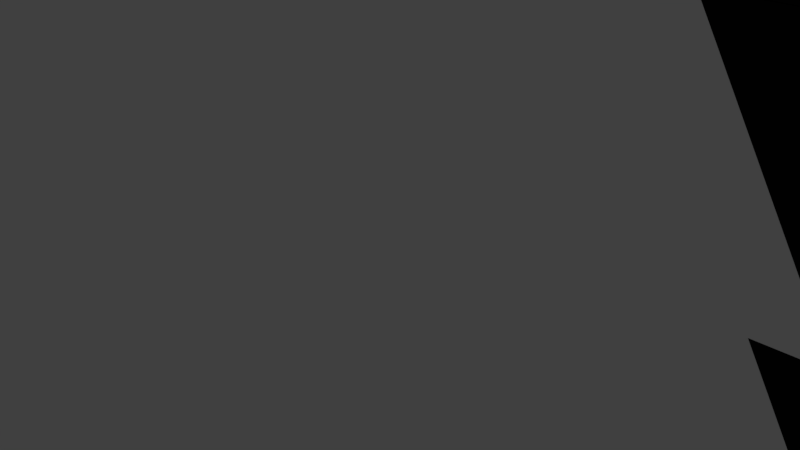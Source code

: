# Source: downtown5.blend  (saved by Blender 2.78.0; exported with 4.5.12 LTS)
import bpy
from mathutils import Matrix  # noqa: F401  (used for matrix-valued properties, if any)

bpy.ops.wm.read_factory_settings(use_empty=True)
scene = bpy.context.scene
scene.name = 'Scene'

# ---- collections
col_collection_1 = bpy.data.collections.new('Collection 1'); scene.collection.children.link(col_collection_1)

# ---- world
world_world = bpy.data.worlds.new('World'); scene.world = world_world
world_world.color = (0.05088, 0.05088, 0.05088)
world_world.use_sun_shadow = False
world_world.sun_shadow_jitter_overblur = 0.0
world_world.cycles.sampling_method = 'MANUAL'

# ---- cameras
cam_camera = bpy.data.cameras.new('Camera')
cam_camera.clip_end = 100.0
cam_camera.lens = 35.0
cam_camera.sensor_width = 32.0
cam_camera.sensor_height = 18.0
cam_camera.ortho_scale = 7.314
cam_camera.dof.focus_distance = 0.0
cam_camera.dof.aperture_fstop = 128.0

# ---- lights
light_lamp = bpy.data.lights.new('Lamp', 'POINT')
light_lamp.transmission_factor = 0.0
light_lamp.cutoff_distance = 30.0
light_lamp.energy = 100.0
light_lamp.shadow_buffer_clip_start = 1.001
light_lamp.shadow_soft_size = 0.1
light_lamp.shadow_maximum_resolution = 0.006
light_lamp.use_absolute_resolution = True

# ---- meshes
me_plane = bpy.data.meshes.new('Plane')
me_plane.from_pydata([(112.3, 62.28, -311.6), (122.0, 35.02, -311.6), (165.9, 74.05, -311.6), (99.05, 88.14, -311.6), (57.41, 51.95, -311.6), (62.3, 31.68, -311.6), (180.7, 38.48, -311.6), (145.5, 104.4, -311.6), (50.97, 71.88, -311.6), (-118.0, 46.99, -311.6), (-127.2, 22.97, -311.6), (-57.83, 44.24, -311.6), (-104.1, 70.42, -311.6), (-179.0, 51.4, -311.6), (-193.2, 20.41, -311.6), (-62.33, 25.66, -311.6), (-50.99, 62.78, -311.6), (-157.2, 79.05, -311.6), (-110.0, -44.13, -311.6), (-92.36, -63.6, -311.6), (-52.38, -30.57, -311.6), (-123.2, -23.12, -311.6), (-167.9, -62.79, -311.6), (-141.7, -81.62, -311.6), (-42.81, -49.43, -311.6), (-59.61, -11.75, -311.6), (-187.4, -38.81, -311.6), (117.6, -47.91, -311.6), (106.9, -73.74, -311.6), (173.1, -68.0, -311.6), (124.7, -20.76, -311.6), (61.51, -32.55, -311.6), (57.12, -54.87, -311.6), (155.5, -94.99, -311.6), (184.5, -35.27, -311.6), (64.35, -10.57, -311.6), (-251.9, -56.65, -311.6), (-225.9, -84.0, -311.6), (-191.0, -101.6, -311.6), (51.96, -77.36, -311.6), (94.28, -98.91, -311.6), (134.7, -119.1, -311.6), (238.9, 42.02, -311.6), (219.0, 86.52, -311.6), (191.1, 120.7, -311.6), (-42.97, 81.3, -311.6), (-87.77, 93.57, -311.6), (-131.6, 105.0, -311.6), (-210.3, 88.16, -311.6), (-240.4, 56.65, -311.6), (-259.6, 17.92, -311.6), (-112.3, -97.87, -311.6), (-72.49, -82.3, -311.6), (-32.06, -68.32, -311.6), (203.6, -117.4, -311.6), (228.4, -90.45, -311.6), (243.9, -51.93, -311.6), (122.2, 132.2, -311.6), (84.08, 113.3, -311.6), (43.76, 91.63, -311.6), (1.017, 28.54, -311.6), (0.8547, 45.21, -311.6), (1.025, 61.48, -311.6), (6.995, -44.67, -311.6), (4.835, -25.55, -311.6), (3.007, -6.844, -311.6), (-63.32, 7.001, -311.6), (-129.7, -0.7079, -311.6), (-196.9, -10.72, -311.6), (187.7, 0.9709, -311.6), (126.7, 7.087, -311.6), (64.87, 10.9, -311.6), (-151.7, -107.0, -311.6), (171.7, -128.5, -311.6), (-172.9, 106.3, -311.6), (157.9, 138.1, -311.6), (-264.6, -21.89, -311.6), (9.322, -63.99, -311.6), (248.1, -6.297, -311.6), (1.362, 77.55, -311.6), (1.679, 11.25, -311.6), (-251.9, -56.65, 248.7), (-225.9, -84.0, 248.7), (-191.0, -101.6, 248.7), (51.96, -77.36, 248.7), (94.28, -98.91, 248.7), (134.7, -119.1, 248.7), (238.9, 42.02, 248.7), (219.0, 86.52, 248.7), (191.1, 120.7, 248.7), (-42.97, 81.3, 248.7), (-87.77, 93.57, 248.7), (-131.6, 105.0, 248.7), (-210.3, 88.16, 248.7), (-240.4, 56.65, 248.7), (-259.6, 17.92, 248.7), (-112.3, -97.87, 248.7), (-72.49, -82.3, 248.7), (-32.06, -68.32, 248.7), (203.6, -117.4, 248.7), (228.4, -90.45, 248.7), (243.9, -51.93, 248.7), (122.2, 132.2, 248.7), (84.08, 113.3, 248.7), (43.76, 91.63, 248.7), (-152.2, -95.65, 248.7), (171.2, -116.8, 248.7), (-170.5, 95.09, 248.7), (156.0, 126.5, 248.7), (-253.2, -20.59, 248.7), (10.46, -52.65, 248.7), (236.9, -6.841, 248.7), (2.704, 66.24, 248.7), (243.9, -51.93, -238.0), (228.4, -90.45, -238.0), (-87.77, 93.57, -238.0), (-42.97, 81.3, -238.0), (-251.9, -56.65, -238.0), (-264.6, -21.89, -238.0), (248.1, -6.297, -238.0), (-131.6, 105.0, -238.0), (-225.9, -84.0, -238.0), (122.2, 132.2, -238.0), (157.9, 138.1, -238.0), (-172.9, 106.3, -238.0), (-191.0, -101.6, -238.0), (84.08, 113.3, -238.0), (-210.3, 88.16, -238.0), (-151.7, -107.0, -238.0), (43.76, 91.63, -238.0), (-240.4, 56.65, -238.0), (51.96, -77.36, -238.0), (9.322, -63.99, -238.0), (1.362, 77.55, -238.0), (-259.6, 17.92, -238.0), (94.28, -98.91, -238.0), (134.7, -119.1, -238.0), (-112.3, -97.87, -238.0), (171.7, -128.5, -238.0), (-72.49, -82.3, -238.0), (238.9, 42.02, -238.0), (-32.06, -68.32, -238.0), (219.0, 86.52, -238.0), (191.1, 120.7, -238.0), (203.6, -117.4, -238.0), (243.9, -51.93, -200.5), (243.9, -51.93, -163.1), (243.9, -51.93, -125.7), (243.9, -51.93, -88.21), (243.9, -51.93, -50.77), (243.9, -51.93, -13.33), (243.9, -51.93, 24.11), (243.9, -51.93, 61.55), (243.9, -51.93, 98.99), (243.9, -51.93, 136.4), (243.9, -51.93, 173.9), (243.9, -51.93, 211.3), (-87.77, 93.57, -200.5), (-87.77, 93.57, -163.1), (-87.77, 93.57, -125.7), (-87.77, 93.57, -88.21), (-87.77, 93.57, -50.77), (-87.77, 93.57, -13.33), (-87.77, 93.57, 24.11), (-87.77, 93.57, 61.55), (-87.77, 93.57, 98.99), (-87.77, 93.57, 136.4), (-87.77, 93.57, 173.9), (-87.77, 93.57, 211.3), (-251.9, -56.65, -200.5), (-251.9, -56.65, -163.1), (-251.9, -56.65, -125.7), (-251.9, -56.65, -88.21), (-251.9, -56.65, -50.77), (-251.9, -56.65, -13.33), (-251.9, -56.65, 24.11), (-251.9, -56.65, 61.55), (-251.9, -56.65, 98.99), (-251.9, -56.65, 136.4), (-251.9, -56.65, 173.9), (-251.9, -56.65, 211.3), (248.1, -6.297, -200.5), (248.1, -6.297, -163.1), (248.1, -6.297, -125.7), (248.1, -6.297, -88.21), (248.1, -6.297, -50.77), (248.1, -6.297, -13.33), (248.1, -6.297, 24.11), (248.1, -6.297, 61.55), (248.1, -6.297, 98.99), (248.1, -6.297, 136.4), (248.1, -6.297, 173.9), (248.1, -6.297, 211.3), (-131.6, 105.0, -200.5), (-131.6, 105.0, -163.1), (-131.6, 105.0, -125.7), (-131.6, 105.0, -88.21), (-131.6, 105.0, -50.77), (-131.6, 105.0, -13.33), (-131.6, 105.0, 24.11), (-131.6, 105.0, 61.55), (-131.6, 105.0, 98.99), (-131.6, 105.0, 136.4), (-131.6, 105.0, 173.9), (-131.6, 105.0, 211.3), (-225.9, -84.0, -200.5), (-225.9, -84.0, -163.1), (-225.9, -84.0, -125.7), (-225.9, -84.0, -88.21), (-225.9, -84.0, -50.77), (-225.9, -84.0, -13.33), (-225.9, -84.0, 24.11), (-225.9, -84.0, 61.55), (-225.9, -84.0, 98.99), (-225.9, -84.0, 136.4), (-225.9, -84.0, 173.9), (-225.9, -84.0, 211.3), (122.2, 132.2, -200.5), (122.2, 132.2, -163.1), (122.2, 132.2, -125.7), (122.2, 132.2, -88.21), (122.2, 132.2, -50.77), (122.2, 132.2, -13.33), (122.2, 132.2, 24.11), (122.2, 132.2, 61.55), (122.2, 132.2, 98.99), (122.2, 132.2, 136.4), (122.2, 132.2, 173.9), (122.2, 132.2, 211.3), (-172.9, 106.3, -200.5), (-172.9, 106.3, -163.1), (-172.9, 106.3, -125.7), (-172.9, 106.3, -88.21), (-172.9, 106.3, -50.77), (-172.9, 106.3, -13.33), (-172.9, 106.3, 24.11), (-172.9, 106.3, 61.55), (-172.9, 106.3, 98.99), (-172.9, 106.3, 136.4), (-172.9, 106.3, 173.9), (-172.9, 106.3, 211.3), (-191.0, -101.6, -200.5), (-191.0, -101.6, -163.1), (-191.0, -101.6, -125.7), (-191.0, -101.6, -88.21), (-191.0, -101.6, -50.77), (-191.0, -101.6, -13.33), (-191.0, -101.6, 24.11), (-191.0, -101.6, 61.55), (-191.0, -101.6, 98.99), (-191.0, -101.6, 136.4), (-191.0, -101.6, 173.9), (-191.0, -101.6, 211.3), (84.08, 113.3, -200.5), (84.08, 113.3, -163.1), (84.08, 113.3, -125.7), (84.08, 113.3, -88.21), (84.08, 113.3, -50.77), (84.08, 113.3, -13.33), (84.08, 113.3, 24.11), (84.08, 113.3, 61.55), (84.08, 113.3, 98.99), (84.08, 113.3, 136.4), (84.08, 113.3, 173.9), (84.08, 113.3, 211.3), (-210.3, 88.16, -200.5), (-210.3, 88.16, -163.1), (-210.3, 88.16, -125.7), (-210.3, 88.16, -88.21), (-210.3, 88.16, -50.77), (-210.3, 88.16, -13.33), (-210.3, 88.16, 24.11), (-210.3, 88.16, 61.55), (-210.3, 88.16, 98.99), (-210.3, 88.16, 136.4), (-210.3, 88.16, 173.9), (-210.3, 88.16, 211.3), (-151.7, -107.0, -200.5), (-151.7, -107.0, -163.1), (-151.7, -107.0, -125.7), (-151.7, -107.0, -88.21), (-151.7, -107.0, -50.77), (-151.7, -107.0, -13.33), (-151.7, -107.0, 24.11), (-151.7, -107.0, 61.55), (-151.7, -107.0, 98.99), (-151.7, -107.0, 136.4), (-151.7, -107.0, 173.9), (-151.7, -107.0, 211.3), (43.76, 91.63, -200.5), (43.76, 91.63, -163.1), (43.76, 91.63, -125.7), (43.76, 91.63, -88.21), (43.76, 91.63, -50.77), (43.76, 91.63, -13.33), (43.76, 91.63, 24.11), (43.76, 91.63, 61.55), (43.76, 91.63, 98.99), (43.76, 91.63, 136.4), (43.76, 91.63, 173.9), (43.76, 91.63, 211.3), (-240.4, 56.65, -200.5), (-240.4, 56.65, -163.1), (-240.4, 56.65, -125.7), (-240.4, 56.65, -88.21), (-240.4, 56.65, -50.77), (-240.4, 56.65, -13.33), (-240.4, 56.65, 24.11), (-240.4, 56.65, 61.55), (-240.4, 56.65, 98.99), (-240.4, 56.65, 136.4), (-240.4, 56.65, 173.9), (-240.4, 56.65, 211.3), (51.96, -77.36, -200.5), (51.96, -77.36, -163.1), (51.96, -77.36, -125.7), (51.96, -77.36, -88.21), (51.96, -77.36, -50.77), (51.96, -77.36, -13.33), (51.96, -77.36, 24.11), (51.96, -77.36, 61.55), (51.96, -77.36, 98.99), (51.96, -77.36, 136.4), (51.96, -77.36, 173.9), (51.96, -77.36, 211.3), (1.362, 77.55, -200.5), (1.362, 77.55, -163.1), (1.362, 77.55, -125.7), (1.362, 77.55, -88.21), (1.362, 77.55, -50.77), (1.362, 77.55, -13.33), (1.362, 77.55, 24.11), (1.362, 77.55, 61.55), (1.362, 77.55, 98.99), (1.362, 77.55, 136.4), (1.362, 77.55, 173.9), (1.362, 77.55, 211.3), (-259.6, 17.92, -200.5), (-259.6, 17.92, -163.1), (-259.6, 17.92, -125.7), (-259.6, 17.92, -88.21), (-259.6, 17.92, -50.77), (-259.6, 17.92, -13.33), (-259.6, 17.92, 24.11), (-259.6, 17.92, 61.55), (-259.6, 17.92, 98.99), (-259.6, 17.92, 136.4), (-259.6, 17.92, 173.9), (-259.6, 17.92, 211.3), (94.28, -98.91, -200.5), (94.28, -98.91, -163.1), (94.28, -98.91, -125.7), (94.28, -98.91, -88.21), (94.28, -98.91, -50.77), (94.28, -98.91, -13.33), (94.28, -98.91, 24.11), (94.28, -98.91, 61.55), (94.28, -98.91, 98.99), (94.28, -98.91, 136.4), (94.28, -98.91, 173.9), (94.28, -98.91, 211.3), (134.7, -119.1, -200.5), (134.7, -119.1, -163.1), (134.7, -119.1, -125.7), (134.7, -119.1, -88.21), (134.7, -119.1, -50.77), (134.7, -119.1, -13.33), (134.7, -119.1, 24.11), (134.7, -119.1, 61.55), (134.7, -119.1, 98.99), (134.7, -119.1, 136.4), (134.7, -119.1, 173.9), (134.7, -119.1, 211.3), (-112.3, -97.87, -200.5), (-112.3, -97.87, -163.1), (-112.3, -97.87, -125.7), (-112.3, -97.87, -88.21), (-112.3, -97.87, -50.77), (-112.3, -97.87, -13.33), (-112.3, -97.87, 24.11), (-112.3, -97.87, 61.55), (-112.3, -97.87, 98.99), (-112.3, -97.87, 136.4), (-112.3, -97.87, 173.9), (-112.3, -97.87, 211.3), (171.7, -128.5, -200.5), (171.7, -128.5, -163.1), (171.7, -128.5, -125.7), (171.7, -128.5, -88.21), (171.7, -128.5, -50.77), (171.7, -128.5, -13.33), (171.7, -128.5, 24.11), (171.7, -128.5, 61.55), (171.7, -128.5, 98.99), (171.7, -128.5, 136.4), (171.7, -128.5, 173.9), (171.7, -128.5, 211.3), (-72.49, -82.3, -200.5), (-72.49, -82.3, -163.1), (-72.49, -82.3, -125.7), (-72.49, -82.3, -88.21), (-72.49, -82.3, -50.77), (-72.49, -82.3, -13.33), (-72.49, -82.3, 24.11), (-72.49, -82.3, 61.55), (-72.49, -82.3, 98.99), (-72.49, -82.3, 136.4), (-72.49, -82.3, 173.9), (-72.49, -82.3, 211.3), (238.9, 42.02, -200.5), (238.9, 42.02, -163.1), (238.9, 42.02, -125.7), (238.9, 42.02, -88.21), (238.9, 42.02, -50.77), (238.9, 42.02, -13.33), (238.9, 42.02, 24.11), (238.9, 42.02, 61.55), (238.9, 42.02, 98.99), (238.9, 42.02, 136.4), (238.9, 42.02, 173.9), (238.9, 42.02, 211.3), (-32.06, -68.32, -200.5), (-32.06, -68.32, -163.1), (-32.06, -68.32, -125.7), (-32.06, -68.32, -88.21), (-32.06, -68.32, -50.77), (-32.06, -68.32, -13.33), (-32.06, -68.32, 24.11), (-32.06, -68.32, 61.55), (-32.06, -68.32, 98.99), (-32.06, -68.32, 136.4), (-32.06, -68.32, 173.9), (-32.06, -68.32, 211.3), (219.0, 86.52, -200.5), (219.0, 86.52, -163.1), (219.0, 86.52, -125.7), (219.0, 86.52, -88.21), (219.0, 86.52, -50.77), (219.0, 86.52, -13.33), (219.0, 86.52, 24.11), (219.0, 86.52, 61.55), (219.0, 86.52, 98.99), (219.0, 86.52, 136.4), (219.0, 86.52, 173.9), (219.0, 86.52, 211.3), (191.1, 120.7, -200.5), (191.1, 120.7, -163.1), (191.1, 120.7, -125.7), (191.1, 120.7, -88.21), (191.1, 120.7, -50.77), (191.1, 120.7, -13.33), (191.1, 120.7, 24.11), (191.1, 120.7, 61.55), (191.1, 120.7, 98.99), (191.1, 120.7, 136.4), (191.1, 120.7, 173.9), (191.1, 120.7, 211.3), (203.6, -117.4, -200.5), (203.6, -117.4, -163.1), (203.6, -117.4, -125.7), (203.6, -117.4, -88.21), (203.6, -117.4, -50.77), (203.6, -117.4, -13.33), (203.6, -117.4, 24.11), (203.6, -117.4, 61.55), (203.6, -117.4, 98.99), (203.6, -117.4, 136.4), (203.6, -117.4, 173.9), (203.6, -117.4, 211.3), (228.4, -90.45, 211.3), (228.4, -90.45, 173.9), (228.4, -90.45, 136.4), (228.4, -90.45, 98.99), (228.4, -90.45, 61.55), (228.4, -90.45, 24.11), (228.4, -90.45, -13.33), (228.4, -90.45, -50.77), (228.4, -90.45, -88.21), (228.4, -90.45, -125.7), (228.4, -90.45, -163.1), (228.4, -90.45, -200.5), (-42.97, 81.3, 211.3), (-42.97, 81.3, 173.9), (-42.97, 81.3, 136.4), (-42.97, 81.3, 98.99), (-42.97, 81.3, 61.55), (-42.97, 81.3, 24.11), (-42.97, 81.3, -13.33), (-42.97, 81.3, -50.77), (-42.97, 81.3, -88.21), (-42.97, 81.3, -125.7), (-42.97, 81.3, -163.1), (-42.97, 81.3, -200.5), (-264.6, -21.89, 211.3), (-264.6, -21.89, 173.9), (-264.6, -21.89, 136.4), (-264.6, -21.89, 98.99), (-264.6, -21.89, 61.55), (-264.6, -21.89, 24.11), (-264.6, -21.89, -13.33), (-264.6, -21.89, -50.77), (-264.6, -21.89, -88.21), (-264.6, -21.89, -125.7), (-264.6, -21.89, -163.1), (-264.6, -21.89, -200.5), (157.9, 138.1, 211.3), (157.9, 138.1, 173.9), (157.9, 138.1, 136.4), (157.9, 138.1, 98.99), (157.9, 138.1, 61.55), (157.9, 138.1, 24.11), (157.9, 138.1, -13.33), (157.9, 138.1, -50.77), (157.9, 138.1, -88.21), (157.9, 138.1, -125.7), (157.9, 138.1, -163.1), (157.9, 138.1, -200.5), (9.322, -63.99, 211.3), (9.322, -63.99, 173.9), (9.322, -63.99, 136.4), (9.322, -63.99, 98.99), (9.322, -63.99, 61.55), (9.322, -63.99, 24.11), (9.322, -63.99, -13.33), (9.322, -63.99, -50.77), (9.322, -63.99, -88.21), (9.322, -63.99, -125.7), (9.322, -63.99, -163.1), (9.322, -63.99, -200.5), (264.3, -56.2, -202.9), (264.3, -56.2, -162.4), (264.3, -56.2, -128.6), (264.3, -56.2, -88.06), (264.3, -56.2, -54.3), (264.3, -56.2, -13.73), (264.3, -56.2, 21.97), (264.3, -56.2, 62.53), (264.3, -56.2, 97.27), (264.3, -56.2, 137.8), (264.3, -56.2, 173.8), (264.3, -56.2, 214.4), (-95.08, 101.4, -202.9), (-95.08, 101.4, -162.4), (-95.08, 101.4, -128.6), (-95.08, 101.4, -88.06), (-95.08, 101.4, -54.3), (-95.08, 101.4, -13.73), (-95.08, 101.4, 21.97), (-95.08, 101.4, 62.53), (-95.08, 101.4, 97.27), (-95.08, 101.4, 137.8), (-95.08, 101.4, 173.8), (-95.08, 101.4, 214.4), (-272.9, -61.32, -202.9), (-272.9, -61.32, -162.4), (-272.9, -61.32, -128.6), (-272.9, -61.32, -88.06), (-272.9, -61.32, -54.3), (-272.9, -61.32, -13.73), (-272.9, -61.32, 21.97), (-272.9, -61.32, 62.53), (-272.9, -61.32, 97.27), (-272.9, -61.32, 137.8), (-272.9, -61.32, 173.8), (-272.9, -61.32, 214.4), (268.9, -6.764, -202.9), (268.9, -6.764, -162.4), (268.9, -6.764, -128.6), (268.9, -6.764, -88.06), (268.9, -6.764, -54.3), (268.9, -6.764, -13.73), (268.9, -6.764, 21.97), (268.9, -6.764, 62.53), (268.9, -6.764, 97.27), (268.9, -6.764, 137.8), (268.9, -6.764, 173.8), (268.9, -6.764, 214.4), (-142.5, 113.8, -202.9), (-142.5, 113.8, -162.4), (-142.5, 113.8, -128.6), (-142.5, 113.8, -88.06), (-142.5, 113.8, -54.3), (-142.5, 113.8, -13.73), (-142.5, 113.8, 21.97), (-142.5, 113.8, 62.53), (-142.5, 113.8, 97.27), (-142.5, 113.8, 137.8), (-142.5, 113.8, 173.8), (-142.5, 113.8, 214.4), (-244.8, -90.95, -202.9), (-244.8, -90.95, -162.4), (-244.8, -90.95, -128.6), (-244.8, -90.95, -88.06), (-244.8, -90.95, -54.3), (-244.8, -90.95, -13.73), (-244.8, -90.95, 21.97), (-244.8, -90.95, 62.53), (-244.8, -90.95, 97.27), (-244.8, -90.95, 137.8), (-244.8, -90.95, 173.8), (-244.8, -90.95, 214.4), (132.4, 143.3, -202.9), (132.4, 143.3, -162.4), (132.4, 143.3, -128.6), (132.4, 143.3, -88.06), (132.4, 143.3, -54.3), (132.4, 143.3, -13.73), (132.4, 143.3, 21.97), (132.4, 143.3, 62.53), (132.4, 143.3, 97.27), (132.4, 143.3, 137.8), (132.4, 143.3, 173.8), (132.4, 143.3, 214.4), (-187.3, 115.3, -202.9), (-187.3, 115.3, -162.4), (-187.3, 115.3, -128.6), (-187.3, 115.3, -88.06), (-187.3, 115.3, -54.3), (-187.3, 115.3, -13.73), (-187.3, 115.3, 21.97), (-187.3, 115.3, 62.53), (-187.3, 115.3, 97.27), (-187.3, 115.3, 137.8), (-187.3, 115.3, 173.8), (-187.3, 115.3, 214.4), (-207.0, -110.0, -202.9), (-207.0, -110.0, -162.4), (-207.0, -110.0, -128.6), (-207.0, -110.0, -88.06), (-207.0, -110.0, -54.3), (-207.0, -110.0, -13.73), (-207.0, -110.0, 21.97), (-207.0, -110.0, 62.53), (-207.0, -110.0, 97.27), (-207.0, -110.0, 137.8), (-207.0, -110.0, 173.8), (-207.0, -110.0, 214.4), (91.11, 122.8, -202.9), (91.11, 122.8, -162.4), (91.11, 122.8, -128.6), (91.11, 122.8, -88.06), (91.11, 122.8, -54.3), (91.11, 122.8, -13.73), (91.11, 122.8, 21.97), (91.11, 122.8, 62.53), (91.11, 122.8, 97.27), (91.11, 122.8, 137.8), (91.11, 122.8, 173.8), (91.11, 122.8, 214.4), (-227.9, 95.57, -202.9), (-227.9, 95.57, -162.4), (-227.9, 95.57, -128.6), (-227.9, 95.57, -88.06), (-227.9, 95.57, -54.3), (-227.9, 95.57, -13.73), (-227.9, 95.57, 21.97), (-227.9, 95.57, 62.53), (-227.9, 95.57, 97.27), (-227.9, 95.57, 137.8), (-227.9, 95.57, 173.8), (-227.9, 95.57, 214.4), (-164.3, -115.8, -202.9), (-164.3, -115.8, -162.4), (-164.3, -115.8, -128.6), (-164.3, -115.8, -88.06), (-164.3, -115.8, -54.3), (-164.3, -115.8, -13.73), (-164.3, -115.8, 21.97), (-164.3, -115.8, 62.53), (-164.3, -115.8, 97.27), (-164.3, -115.8, 137.8), (-164.3, -115.8, 173.8), (-164.3, -115.8, 214.4), (47.42, 99.34, -202.9), (47.42, 99.34, -162.4), (47.42, 99.34, -128.6), (47.42, 99.34, -88.06), (47.42, 99.34, -54.3), (47.42, 99.34, -13.73), (47.42, 99.34, 21.97), (47.42, 99.34, 62.53), (47.42, 99.34, 97.27), (47.42, 99.34, 137.8), (47.42, 99.34, 173.8), (47.42, 99.34, 214.4), (-260.4, 61.43, -202.9), (-260.4, 61.43, -162.4), (-260.4, 61.43, -128.6), (-260.4, 61.43, -88.06), (-260.4, 61.43, -54.3), (-260.4, 61.43, -13.73), (-260.4, 61.43, 21.97), (-260.4, 61.43, 62.53), (-260.4, 61.43, 97.27), (-260.4, 61.43, 137.8), (-260.4, 61.43, 173.8), (-260.4, 61.43, 214.4), (56.31, -83.75, -202.9), (56.31, -83.75, -162.4), (56.31, -83.75, -128.6), (56.31, -83.75, -88.06), (56.31, -83.75, -54.3), (56.31, -83.75, -13.73), (56.31, -83.75, 21.97), (56.31, -83.75, 62.53), (56.31, -83.75, 97.27), (56.31, -83.75, 137.8), (56.31, -83.75, 173.8), (56.31, -83.75, 214.4), (1.484, 84.08, -202.9), (1.484, 84.08, -162.4), (1.484, 84.08, -128.6), (1.484, 84.08, -88.06), (1.484, 84.08, -54.3), (1.484, 84.08, -13.73), (1.484, 84.08, 21.97), (1.484, 84.08, 62.53), (1.484, 84.08, 97.27), (1.484, 84.08, 137.8), (1.484, 84.08, 173.8), (1.484, 84.08, 214.4), (-281.3, 19.48, -202.9), (-281.3, 19.48, -162.4), (-281.3, 19.48, -128.6), (-281.3, 19.48, -88.06), (-281.3, 19.48, -54.3), (-281.3, 19.48, -13.73), (-281.3, 19.48, 21.97), (-281.3, 19.48, 62.53), (-281.3, 19.48, 97.27), (-281.3, 19.48, 137.8), (-281.3, 19.48, 173.8), (-281.3, 19.48, 214.4), (102.2, -107.1, -202.9), (102.2, -107.1, -162.4), (102.2, -107.1, -128.6), (102.2, -107.1, -88.06), (102.2, -107.1, -54.3), (102.2, -107.1, -13.73), (102.2, -107.1, 21.97), (102.2, -107.1, 62.53), (102.2, -107.1, 97.27), (102.2, -107.1, 137.8), (102.2, -107.1, 173.8), (102.2, -107.1, 214.4), (146.0, -129.0, -202.9), (146.0, -129.0, -162.4), (146.0, -129.0, -128.6), (146.0, -129.0, -88.06), (146.0, -129.0, -54.3), (146.0, -129.0, -13.73), (146.0, -129.0, 21.97), (146.0, -129.0, 62.53), (146.0, -129.0, 97.27), (146.0, -129.0, 137.8), (146.0, -129.0, 173.8), (146.0, -129.0, 214.4), (-121.6, -106.0, -202.9), (-121.6, -106.0, -162.4), (-121.6, -106.0, -128.6), (-121.6, -106.0, -88.06), (-121.6, -106.0, -54.3), (-121.6, -106.0, -13.73), (-121.6, -106.0, 21.97), (-121.6, -106.0, 62.53), (-121.6, -106.0, 97.27), (-121.6, -106.0, 137.8), (-121.6, -106.0, 173.8), (-121.6, -106.0, 214.4), (186.0, -139.1, -202.9), (186.0, -139.1, -162.4), (186.0, -139.1, -128.6), (186.0, -139.1, -88.06), (186.0, -139.1, -54.3), (186.0, -139.1, -13.73), (186.0, -139.1, 21.97), (186.0, -139.1, 62.53), (186.0, -139.1, 97.27), (186.0, -139.1, 137.8), (186.0, -139.1, 173.8), (186.0, -139.1, 214.4), (-78.54, -89.11, -202.9), (-78.54, -89.11, -162.4), (-78.54, -89.11, -128.6), (-78.54, -89.11, -88.06), (-78.54, -89.11, -54.3), (-78.54, -89.11, -13.73), (-78.54, -89.11, 21.97), (-78.54, -89.11, 62.53), (-78.54, -89.11, 97.27), (-78.54, -89.11, 137.8), (-78.54, -89.11, 173.8), (-78.54, -89.11, 214.4), (258.9, 45.58, -202.9), (258.9, 45.58, -162.4), (258.9, 45.58, -128.6), (258.9, 45.58, -88.06), (258.9, 45.58, -54.3), (258.9, 45.58, -13.73), (258.9, 45.58, 21.97), (258.9, 45.58, 62.53), (258.9, 45.58, 97.27), (258.9, 45.58, 137.8), (258.9, 45.58, 173.8), (258.9, 45.58, 214.4), (-34.73, -73.96, -202.9), (-34.73, -73.96, -162.4), (-34.73, -73.96, -128.6), (-34.73, -73.96, -88.06), (-34.73, -73.96, -54.3), (-34.73, -73.96, -13.73), (-34.73, -73.96, 21.97), (-34.73, -73.96, 62.53), (-34.73, -73.96, 97.27), (-34.73, -73.96, 137.8), (-34.73, -73.96, 173.8), (-34.73, -73.96, 214.4), (237.3, 93.8, -202.9), (237.3, 93.8, -162.4), (237.3, 93.8, -128.6), (237.3, 93.8, -88.06), (237.3, 93.8, -54.3), (237.3, 93.8, -13.73), (237.3, 93.8, 21.97), (237.3, 93.8, 62.53), (237.3, 93.8, 97.27), (237.3, 93.8, 137.8), (237.3, 93.8, 173.8), (237.3, 93.8, 214.4), (207.0, 130.8, -202.9), (207.0, 130.8, -162.4), (207.0, 130.8, -128.6), (207.0, 130.8, -88.06), (207.0, 130.8, -54.3), (207.0, 130.8, -13.73), (207.0, 130.8, 21.97), (207.0, 130.8, 62.53), (207.0, 130.8, 97.27), (207.0, 130.8, 137.8), (207.0, 130.8, 173.8), (207.0, 130.8, 214.4), (220.6, -127.2, -202.9), (220.6, -127.2, -162.4), (220.6, -127.2, -128.6), (220.6, -127.2, -88.06), (220.6, -127.2, -54.3), (220.6, -127.2, -13.73), (220.6, -127.2, 21.97), (220.6, -127.2, 62.53), (220.6, -127.2, 97.27), (220.6, -127.2, 137.8), (220.6, -127.2, 173.8), (220.6, -127.2, 214.4), (247.4, -97.94, 214.4), (247.4, -97.94, 173.8), (247.4, -97.94, 137.8), (247.4, -97.94, 97.27), (247.4, -97.94, 62.53), (247.4, -97.94, 21.97), (247.4, -97.94, -13.73), (247.4, -97.94, -54.3), (247.4, -97.94, -88.06), (247.4, -97.94, -128.6), (247.4, -97.94, -162.4), (247.4, -97.94, -202.9), (-46.55, 88.14, 214.4), (-46.55, 88.14, 173.8), (-46.55, 88.14, 137.8), (-46.55, 88.14, 97.27), (-46.55, 88.14, 62.53), (-46.55, 88.14, 21.97), (-46.55, 88.14, -13.73), (-46.55, 88.14, -54.3), (-46.55, 88.14, -88.06), (-46.55, 88.14, -128.6), (-46.55, 88.14, -162.4), (-46.55, 88.14, -202.9), (-286.7, -23.65, 214.4), (-286.7, -23.65, 173.8), (-286.7, -23.65, 137.8), (-286.7, -23.65, 97.27), (-286.7, -23.65, 62.53), (-286.7, -23.65, 21.97), (-286.7, -23.65, -13.73), (-286.7, -23.65, -54.3), (-286.7, -23.65, -88.06), (-286.7, -23.65, -128.6), (-286.7, -23.65, -162.4), (-286.7, -23.65, -202.9), (171.1, 149.7, 214.4), (171.1, 149.7, 173.8), (171.1, 149.7, 137.8), (171.1, 149.7, 97.27), (171.1, 149.7, 62.53), (171.1, 149.7, 21.97), (171.1, 149.7, -13.73), (171.1, 149.7, -54.3), (171.1, 149.7, -88.06), (171.1, 149.7, -128.6), (171.1, 149.7, -162.4), (171.1, 149.7, -202.9), (10.11, -69.27, 214.4), (10.11, -69.27, 173.8), (10.11, -69.27, 137.8), (10.11, -69.27, 97.27), (10.11, -69.27, 62.53), (10.11, -69.27, 21.97), (10.11, -69.27, -13.73), (10.11, -69.27, -54.3), (10.11, -69.27, -88.06), (10.11, -69.27, -128.6), (10.11, -69.27, -162.4), (10.11, -69.27, -202.9), (-264.6, -21.89, 248.7), (-242.2, -50.64, 248.7), (-219.2, -74.91, 248.7), (-187.7, -90.77, 248.7), (-151.7, -107.0, 248.7), (9.322, -63.99, 248.7), (56.19, -66.99, 248.7), (99.31, -88.95, 248.7), (138.6, -108.6, 248.7), (171.7, -128.5, 248.7), (248.1, -6.297, 248.7), (228.2, 38.65, 248.7), (209.4, 80.61, 248.7), (183.9, 111.9, 248.7), (157.9, 138.1, 248.7), (1.362, 77.55, 248.7), (-44.93, 70.27, 248.7), (-90.65, 82.79, 248.7), (-133.2, 93.91, 248.7), (-172.9, 106.3, 248.7), (-203.6, 79.0, 248.7), (-231.1, 50.17, 248.7), (-248.8, 14.66, 248.7), (-115.6, -87.19, 248.7), (-76.35, -71.83, 248.7), (-34.5, -57.36, 248.7), (197.3, -107.8, 248.7), (218.8, -84.4, 248.7), (233.0, -49.27, 248.7), (125.6, 121.5, 248.7), (89.2, 103.4, 248.7), (48.19, 81.35, 248.7), (112.3, 62.28, 239.2), (122.0, 35.02, 239.2), (126.7, 7.087, 239.2), (62.3, 31.68, 239.2), (57.41, 51.95, 239.2), (1.017, 28.54, 239.2), (64.87, 10.9, 239.2), (165.9, 74.05, 239.2), (209.4, 80.61, 239.2), (180.7, 38.48, 239.2), (187.7, 0.9709, 239.2), (228.2, 38.65, 239.2), (99.05, 88.14, 239.2), (89.2, 103.4, 239.2), (145.5, 104.4, 239.2), (183.9, 111.9, 239.2), (125.6, 121.5, 239.2), (0.8547, 45.21, 239.2), (50.97, 71.88, 239.2), (48.19, 81.35, 239.2), (1.025, 61.48, 239.2), (-118.0, 46.99, 239.2), (-127.2, 22.97, 239.2), (-129.7, -0.7079, 239.2), (-193.2, 20.41, 239.2), (-179.0, 51.4, 239.2), (-248.8, 14.66, 239.2), (-196.9, -10.72, 239.2), (-57.83, 44.24, 239.2), (-62.33, 25.66, 239.2), (-63.32, 7.001, 239.2), (-104.1, 70.42, 239.2), (-90.65, 82.79, 239.2), (-50.99, 62.78, 239.2), (-44.93, 70.27, 239.2), (-231.1, 50.17, 239.2), (-157.2, 79.05, 239.2), (-133.2, 93.91, 239.2), (-203.6, 79.0, 239.2), (-110.0, -44.13, 239.2), (-92.36, -63.6, 239.2), (-76.35, -71.83, 239.2), (-141.7, -81.62, 239.2), (-167.9, -62.79, 239.2), (-187.7, -90.77, 239.2), (-115.6, -87.19, 239.2), (-52.38, -30.57, 239.2), (4.835, -25.55, 239.2), (-42.81, -49.43, 239.2), (-34.5, -57.36, 239.2), (6.995, -44.67, 239.2), (-123.2, -23.12, 239.2), (-59.61, -11.75, 239.2), (3.007, -6.844, 239.2), (-219.2, -74.91, 239.2), (-187.4, -38.81, 239.2), (-242.2, -50.64, 239.2), (117.6, -47.91, 239.2), (106.9, -73.74, 239.2), (99.31, -88.95, 239.2), (57.12, -54.87, 239.2), (61.51, -32.55, 239.2), (56.19, -66.99, 239.2), (173.1, -68.0, 239.2), (218.8, -84.4, 239.2), (155.5, -94.99, 239.2), (138.6, -108.6, 239.2), (197.3, -107.8, 239.2), (124.7, -20.76, 239.2), (184.5, -35.27, 239.2), (233.0, -49.27, 239.2), (64.35, -10.57, 239.2), (1.679, 11.25, 239.2), (2.704, 66.24, 239.2), (10.46, -52.65, 239.2), (-253.2, -20.59, 239.2), (236.9, -6.841, 239.2), (-152.2, -95.65, 239.2), (171.2, -116.8, 239.2), (156.0, 126.5, 239.2), (-170.5, 95.09, 239.2)], [], [(0, 1, 5, 4), (1, 70, 71, 5), (4, 5, 60, 61), (5, 71, 80, 60), (0, 2, 6, 1), (2, 43, 42, 6), (1, 6, 69, 70), (6, 42, 78, 69), (0, 3, 7, 2), (3, 58, 57, 7), (2, 7, 44, 43), (7, 57, 75, 44), (0, 4, 8, 3), (4, 61, 62, 8), (3, 8, 59, 58), (8, 62, 79, 59), (9, 10, 14, 13), (10, 67, 68, 14), (13, 14, 50, 49), (14, 68, 76, 50), (9, 11, 15, 10), (11, 61, 60, 15), (10, 15, 66, 67), (15, 60, 80, 66), (9, 12, 16, 11), (12, 46, 45, 16), (11, 16, 62, 61), (16, 45, 79, 62), (9, 13, 17, 12), (13, 49, 48, 17), (12, 17, 47, 46), (17, 48, 74, 47), (18, 19, 23, 22), (19, 52, 51, 23), (22, 23, 38, 37), (23, 51, 72, 38), (18, 20, 24, 19), (20, 64, 63, 24), (19, 24, 53, 52), (24, 63, 77, 53), (18, 21, 25, 20), (21, 67, 66, 25), (20, 25, 65, 64), (25, 66, 80, 65), (18, 22, 26, 21), (22, 37, 36, 26), (21, 26, 68, 67), (26, 36, 76, 68), (27, 28, 32, 31), (28, 40, 39, 32), (31, 32, 63, 64), (32, 39, 77, 63), (27, 29, 33, 28), (29, 55, 54, 33), (28, 33, 41, 40), (33, 54, 73, 41), (27, 30, 34, 29), (30, 70, 69, 34), (29, 34, 56, 55), (34, 69, 78, 56), (27, 31, 35, 30), (31, 64, 65, 35), (30, 35, 71, 70), (35, 65, 80, 71), (929, 930, 977, 979), (940, 941, 1015, 1009), (112, 929, 979, 1018), (939, 940, 1009, 1012), (926, 108, 1024, 960), (106, 939, 1012, 1023), (925, 926, 960, 953), (938, 110, 1019, 994), (924, 925, 953, 956), (937, 938, 994, 986), (111, 924, 956, 1021), (936, 937, 986, 990), (921, 106, 1023, 1011), (105, 936, 990, 1022), (920, 921, 1011, 1004), (935, 109, 1020, 971), (919, 920, 1004, 1007), (934, 935, 971, 980), (944, 112, 1018, 964), (110, 919, 1007, 1019), (933, 934, 980, 983), (943, 944, 964, 958), (916, 105, 1022, 989), (107, 933, 983, 1025), (942, 943, 958, 961), (915, 916, 989, 999), (931, 107, 1025, 982), (108, 942, 961, 1024), (914, 915, 999, 1001), (930, 931, 982, 977), (941, 111, 1021, 1015), (109, 914, 1001, 1020), (469, 156, 101, 100), (481, 168, 91, 90), (493, 180, 81, 913), (156, 192, 923, 101), (168, 204, 92, 91), (180, 216, 82, 81), (505, 228, 102, 927), (204, 240, 932, 92), (216, 252, 83, 82), (228, 264, 103, 102), (240, 276, 93, 932), (252, 288, 917, 83), (264, 300, 104, 103), (276, 312, 94, 93), (517, 324, 84, 918), (300, 336, 928, 104), (312, 348, 95, 94), (324, 360, 85, 84), (348, 493, 913, 95), (360, 372, 86, 85), (288, 384, 96, 917), (372, 396, 922, 86), (384, 408, 97, 96), (192, 420, 87, 923), (408, 432, 98, 97), (420, 444, 88, 87), (432, 517, 918, 98), (444, 456, 89, 88), (396, 468, 99, 922), (456, 505, 927, 89), (468, 469, 100, 99), (336, 481, 90, 928), (79, 45, 116, 133), (54, 55, 114, 144), (44, 75, 123, 143), (73, 54, 144, 138), (43, 44, 143, 142), (53, 77, 132, 141), (42, 43, 142, 140), (52, 53, 141, 139), (78, 42, 140, 119), (51, 52, 139, 137), (41, 73, 138, 136), (72, 51, 137, 128), (40, 41, 136, 135), (50, 76, 118, 134), (39, 40, 135, 131), (49, 50, 134, 130), (59, 79, 133, 129), (77, 39, 131, 132), (48, 49, 130, 127), (58, 59, 129, 126), (38, 72, 128, 125), (74, 48, 127, 124), (57, 58, 126, 122), (37, 38, 125, 121), (47, 74, 124, 120), (75, 57, 122, 123), (36, 37, 121, 117), (46, 47, 120, 115), (56, 78, 119, 113), (76, 36, 117, 118), (45, 46, 115, 116), (55, 56, 113, 114), (133, 116, 492, 325), (334, 298, 682, 718), (326, 491, 490, 327), (222, 511, 895, 606), (328, 489, 488, 329), (181, 409, 793, 565), (330, 487, 486, 331), (297, 333, 717, 681), (332, 485, 484, 333), (512, 221, 605, 896), (334, 483, 482, 335), (432, 408, 792, 816), (144, 114, 480, 457), (332, 296, 680, 716), (458, 479, 478, 459), (220, 513, 897, 604), (460, 477, 476, 461), (407, 431, 815, 791), (462, 475, 474, 463), (295, 331, 715, 679), (464, 473, 472, 465), (514, 219, 603, 898), (466, 471, 470, 467), (430, 406, 790, 814), (143, 123, 516, 445), (330, 294, 678, 714), (446, 515, 514, 447), (218, 515, 899, 602), (448, 513, 512, 449), (405, 429, 813, 789), (450, 511, 510, 451), (293, 329, 713, 677), (452, 509, 508, 453), (516, 217, 601, 900), (454, 507, 506, 455), (428, 404, 788, 812), (138, 144, 457, 385), (328, 292, 676, 712), (386, 458, 459, 387), (240, 204, 588, 624), (388, 460, 461, 389), (403, 427, 811, 787), (390, 462, 463, 391), (291, 327, 711, 675), (392, 464, 465, 393), (203, 239, 623, 587), (394, 466, 467, 395), (426, 402, 786, 810), (142, 143, 445, 433), (326, 290, 674, 710), (434, 446, 447, 435), (238, 202, 586, 622), (436, 448, 449, 437), (401, 425, 809, 785), (438, 450, 451, 439), (289, 325, 709, 673), (440, 452, 453, 441), (201, 237, 621, 585), (442, 454, 455, 443), (424, 400, 784, 808), (141, 132, 528, 421), (348, 312, 696, 732), (422, 527, 526, 423), (236, 200, 584, 620), (424, 525, 524, 425), (399, 423, 807, 783), (426, 523, 522, 427), (311, 347, 731, 695), (428, 521, 520, 429), (199, 235, 619, 583), (430, 519, 518, 431), (422, 398, 782, 806), (140, 142, 433, 409), (346, 310, 694, 730), (410, 434, 435, 411), (234, 198, 582, 618), (412, 436, 437, 413), (397, 421, 805, 781), (414, 438, 439, 415), (309, 345, 729, 693), (416, 440, 441, 417), (197, 233, 617, 581), (418, 442, 443, 419), (444, 420, 804, 828), (139, 141, 421, 397), (344, 308, 692, 728), (398, 422, 423, 399), (232, 196, 580, 616), (400, 424, 425, 401), (419, 443, 827, 803), (402, 426, 427, 403), (307, 343, 727, 691), (404, 428, 429, 405), (195, 231, 615, 579), (406, 430, 431, 407), (442, 418, 802, 826), (119, 140, 409, 181), (342, 306, 690, 726), (182, 410, 411, 183), (230, 194, 578, 614), (184, 412, 413, 185), (417, 441, 825, 801), (186, 414, 415, 187), (305, 341, 725, 689), (188, 416, 417, 189), (193, 229, 613, 577), (190, 418, 419, 191), (440, 416, 800, 824), (137, 139, 397, 373), (340, 304, 688, 724), (374, 398, 399, 375), (252, 216, 600, 636), (376, 400, 401, 377), (415, 439, 823, 799), (378, 402, 403, 379), (303, 339, 723, 687), (380, 404, 405, 381), (215, 251, 635, 599), (382, 406, 407, 383), (438, 414, 798, 822), (136, 138, 385, 361), (338, 302, 686, 722), (362, 386, 387, 363), (250, 214, 598, 634), (364, 388, 389, 365), (413, 437, 821, 797), (366, 390, 391, 367), (301, 337, 721, 685), (368, 392, 393, 369), (213, 249, 633, 597), (370, 394, 395, 371), (436, 412, 796, 820), (128, 137, 373, 277), (360, 324, 708, 744), (278, 374, 375, 279), (248, 212, 596, 632), (280, 376, 377, 281), (411, 435, 819, 795), (282, 378, 379, 283), (323, 359, 743, 707), (284, 380, 381, 285), (211, 247, 631, 595), (286, 382, 383, 287), (434, 410, 794, 818), (135, 136, 361, 349), (358, 322, 706, 742), (350, 362, 363, 351), (246, 210, 594, 630), (352, 364, 365, 353), (409, 433, 817, 793), (354, 366, 367, 355), (321, 357, 741, 705), (356, 368, 369, 357), (209, 245, 629, 593), (358, 370, 371, 359), (517, 432, 816, 901), (134, 118, 504, 337), (356, 320, 704, 740), (338, 503, 502, 339), (244, 208, 592, 628), (340, 501, 500, 341), (156, 469, 853, 540), (342, 499, 498, 343), (431, 518, 902, 815), (344, 497, 496, 345), (319, 355, 739, 703), (346, 495, 494, 347), (207, 243, 627, 591), (131, 135, 349, 313), (470, 155, 539, 854), (314, 350, 351, 315), (519, 430, 814, 903), (316, 352, 353, 317), (354, 318, 702, 738), (318, 354, 355, 319), (242, 206, 590, 626), (320, 356, 357, 321), (154, 471, 855, 538), (322, 358, 359, 323), (429, 520, 904, 813), (130, 134, 337, 301), (317, 353, 737, 701), (302, 338, 339, 303), (205, 241, 625, 589), (304, 340, 341, 305), (472, 153, 537, 856), (306, 342, 343, 307), (521, 428, 812, 905), (308, 344, 345, 309), (352, 316, 700, 736), (310, 346, 347, 311), (264, 228, 612, 648), (129, 133, 325, 289), (152, 473, 857, 536), (290, 326, 327, 291), (427, 522, 906, 811), (292, 328, 329, 293), (315, 351, 735, 699), (294, 330, 331, 295), (227, 263, 647, 611), (296, 332, 333, 297), (474, 151, 535, 858), (298, 334, 335, 299), (523, 426, 810, 907), (132, 131, 313, 528), (350, 314, 698, 734), (527, 314, 315, 526), (262, 226, 610, 646), (525, 316, 317, 524), (150, 475, 859, 534), (523, 318, 319, 522), (425, 524, 908, 809), (521, 320, 321, 520), (313, 349, 733, 697), (519, 322, 323, 518), (225, 261, 645, 609), (127, 130, 301, 265), (476, 149, 533, 860), (266, 302, 303, 267), (525, 424, 808, 909), (268, 304, 305, 269), (493, 348, 732, 877), (270, 306, 307, 271), (260, 224, 608, 644), (272, 308, 309, 273), (148, 477, 861, 532), (274, 310, 311, 275), (423, 526, 910, 807), (126, 129, 289, 253), (347, 494, 878, 731), (254, 290, 291, 255), (223, 259, 643, 607), (256, 292, 293, 257), (478, 147, 531, 862), (258, 294, 295, 259), (527, 422, 806, 911), (260, 296, 297, 261), (495, 346, 730, 879), (262, 298, 299, 263), (258, 222, 606, 642), (125, 128, 277, 241), (146, 479, 863, 530), (242, 278, 279, 243), (421, 528, 912, 805), (244, 280, 281, 245), (345, 496, 880, 729), (246, 282, 283, 247), (221, 257, 641, 605), (248, 284, 285, 249), (480, 145, 529, 864), (250, 286, 287, 251), (456, 444, 828, 840), (124, 127, 265, 229), (497, 344, 728, 881), (230, 266, 267, 231), (256, 220, 604, 640), (232, 268, 269, 233), (168, 481, 865, 552), (234, 270, 271, 235), (443, 455, 839, 827), (236, 272, 273, 237), (343, 498, 882, 727), (238, 274, 275, 239), (219, 255, 639, 603), (122, 126, 253, 217), (482, 167, 551, 866), (218, 254, 255, 219), (454, 442, 826, 838), (220, 256, 257, 221), (499, 342, 726, 883), (222, 258, 259, 223), (254, 218, 602, 638), (224, 260, 261, 225), (166, 483, 867, 550), (226, 262, 263, 227), (441, 453, 837, 825), (121, 125, 241, 205), (341, 500, 884, 725), (206, 242, 243, 207), (217, 253, 637, 601), (208, 244, 245, 209), (484, 165, 549, 868), (210, 246, 247, 211), (452, 440, 824, 836), (212, 248, 249, 213), (501, 340, 724, 885), (214, 250, 251, 215), (276, 240, 624, 660), (120, 124, 229, 193), (164, 485, 869, 548), (194, 230, 231, 195), (439, 451, 835, 823), (196, 232, 233, 197), (339, 502, 886, 723), (198, 234, 235, 199), (239, 275, 659, 623), (200, 236, 237, 201), (486, 163, 547, 870), (202, 238, 239, 203), (450, 438, 822, 834), (123, 122, 217, 516), (503, 338, 722, 887), (515, 218, 219, 514), (274, 238, 622, 658), (513, 220, 221, 512), (162, 487, 871, 546), (511, 222, 223, 510), (437, 449, 833, 821), (509, 224, 225, 508), (337, 504, 888, 721), (507, 226, 227, 506), (237, 273, 657, 621), (117, 121, 205, 169), (488, 161, 545, 872), (170, 206, 207, 171), (448, 436, 820, 832), (172, 208, 209, 173), (372, 360, 744, 756), (174, 210, 211, 175), (272, 236, 620, 656), (176, 212, 213, 177), (160, 489, 873, 544), (178, 214, 215, 179), (435, 447, 831, 819), (115, 120, 193, 157), (359, 371, 755, 743), (158, 194, 195, 159), (235, 271, 655, 619), (160, 196, 197, 161), (490, 159, 543, 874), (162, 198, 199, 163), (446, 434, 818, 830), (164, 200, 201, 165), (370, 358, 742, 754), (166, 202, 203, 167), (270, 234, 618, 654), (113, 119, 181, 145), (158, 491, 875, 542), (146, 182, 183, 147), (433, 445, 829, 817), (148, 184, 185, 149), (357, 369, 753, 741), (150, 186, 187, 151), (233, 269, 653, 617), (152, 188, 189, 153), (492, 157, 541, 876), (154, 190, 191, 155), (468, 396, 780, 852), (118, 117, 169, 504), (368, 356, 740, 752), (503, 170, 171, 502), (268, 232, 616, 652), (501, 172, 173, 500), (180, 493, 877, 564), (499, 174, 175, 498), (395, 467, 851, 779), (497, 176, 177, 496), (355, 367, 751, 739), (495, 178, 179, 494), (231, 267, 651, 615), (116, 115, 157, 492), (494, 179, 563, 878), (491, 158, 159, 490), (466, 394, 778, 850), (489, 160, 161, 488), (366, 354, 738, 750), (487, 162, 163, 486), (266, 230, 614, 650), (485, 164, 165, 484), (178, 495, 879, 562), (483, 166, 167, 482), (393, 465, 849, 777), (114, 113, 145, 480), (353, 365, 749, 737), (479, 146, 147, 478), (229, 265, 649, 613), (477, 148, 149, 476), (496, 177, 561, 880), (475, 150, 151, 474), (464, 392, 776, 848), (473, 152, 153, 472), (364, 352, 736, 748), (471, 154, 155, 470), (288, 252, 636, 672), (709, 876, 875, 710), (711, 874, 873, 712), (713, 872, 871, 714), (715, 870, 869, 716), (717, 868, 867, 718), (719, 866, 865, 720), (841, 864, 863, 842), (843, 862, 861, 844), (845, 860, 859, 846), (847, 858, 857, 848), (849, 856, 855, 850), (851, 854, 853, 852), (829, 900, 899, 830), (831, 898, 897, 832), (833, 896, 895, 834), (835, 894, 893, 836), (837, 892, 891, 838), (839, 890, 889, 840), (769, 841, 842, 770), (771, 843, 844, 772), (773, 845, 846, 774), (775, 847, 848, 776), (777, 849, 850, 778), (779, 851, 852, 780), (817, 829, 830, 818), (819, 831, 832, 820), (821, 833, 834, 822), (823, 835, 836, 824), (825, 837, 838, 826), (827, 839, 840, 828), (805, 912, 911, 806), (807, 910, 909, 808), (809, 908, 907, 810), (811, 906, 905, 812), (813, 904, 903, 814), (815, 902, 901, 816), (793, 817, 818, 794), (795, 819, 820, 796), (797, 821, 822, 798), (799, 823, 824, 800), (801, 825, 826, 802), (803, 827, 828, 804), (781, 805, 806, 782), (783, 807, 808, 784), (785, 809, 810, 786), (787, 811, 812, 788), (789, 813, 814, 790), (791, 815, 816, 792), (565, 793, 794, 566), (567, 795, 796, 568), (569, 797, 798, 570), (571, 799, 800, 572), (573, 801, 802, 574), (575, 803, 804, 576), (757, 781, 782, 758), (759, 783, 784, 760), (761, 785, 786, 762), (763, 787, 788, 764), (765, 789, 790, 766), (767, 791, 792, 768), (745, 769, 770, 746), (747, 771, 772, 748), (749, 773, 774, 750), (751, 775, 776, 752), (753, 777, 778, 754), (755, 779, 780, 756), (661, 757, 758, 662), (663, 759, 760, 664), (665, 761, 762, 666), (667, 763, 764, 668), (669, 765, 766, 670), (671, 767, 768, 672), (733, 745, 746, 734), (735, 747, 748, 736), (737, 749, 750, 738), (739, 751, 752, 740), (741, 753, 754, 742), (743, 755, 756, 744), (721, 888, 887, 722), (723, 886, 885, 724), (725, 884, 883, 726), (727, 882, 881, 728), (729, 880, 879, 730), (731, 878, 877, 732), (697, 733, 734, 698), (699, 735, 736, 700), (701, 737, 738, 702), (703, 739, 740, 704), (705, 741, 742, 706), (707, 743, 744, 708), (685, 721, 722, 686), (687, 723, 724, 688), (689, 725, 726, 690), (691, 727, 728, 692), (693, 729, 730, 694), (695, 731, 732, 696), (673, 709, 710, 674), (675, 711, 712, 676), (677, 713, 714, 678), (679, 715, 716, 680), (681, 717, 718, 682), (683, 719, 720, 684), (912, 697, 698, 911), (910, 699, 700, 909), (908, 701, 702, 907), (906, 703, 704, 905), (904, 705, 706, 903), (902, 707, 708, 901), (649, 685, 686, 650), (651, 687, 688, 652), (653, 689, 690, 654), (655, 691, 692, 656), (657, 693, 694, 658), (659, 695, 696, 660), (637, 673, 674, 638), (639, 675, 676, 640), (641, 677, 678, 642), (643, 679, 680, 644), (645, 681, 682, 646), (647, 683, 684, 648), (625, 661, 662, 626), (627, 663, 664, 628), (629, 665, 666, 630), (631, 667, 668, 632), (633, 669, 670, 634), (635, 671, 672, 636), (613, 649, 650, 614), (615, 651, 652, 616), (617, 653, 654, 618), (619, 655, 656, 620), (621, 657, 658, 622), (623, 659, 660, 624), (601, 637, 638, 602), (603, 639, 640, 604), (605, 641, 642, 606), (607, 643, 644, 608), (609, 645, 646, 610), (611, 647, 648, 612), (589, 625, 626, 590), (591, 627, 628, 592), (593, 629, 630, 594), (595, 631, 632, 596), (597, 633, 634, 598), (599, 635, 636, 600), (577, 613, 614, 578), (579, 615, 616, 580), (581, 617, 618, 582), (583, 619, 620, 584), (585, 621, 622, 586), (587, 623, 624, 588), (900, 601, 602, 899), (898, 603, 604, 897), (896, 605, 606, 895), (894, 607, 608, 893), (892, 609, 610, 891), (890, 611, 612, 889), (553, 589, 590, 554), (555, 591, 592, 556), (557, 593, 594, 558), (559, 595, 596, 560), (561, 597, 598, 562), (563, 599, 600, 564), (541, 577, 578, 542), (543, 579, 580, 544), (545, 581, 582, 546), (547, 583, 584, 548), (549, 585, 586, 550), (551, 587, 588, 552), (529, 565, 566, 530), (531, 567, 568, 532), (533, 569, 570, 534), (535, 571, 572, 536), (537, 573, 574, 538), (539, 575, 576, 540), (888, 553, 554, 887), (886, 555, 556, 885), (884, 557, 558, 883), (882, 559, 560, 881), (880, 561, 562, 879), (878, 563, 564, 877), (876, 541, 542, 875), (874, 543, 544, 873), (872, 545, 546, 871), (870, 547, 548, 869), (868, 549, 550, 867), (866, 551, 552, 865), (864, 529, 530, 863), (862, 531, 532, 861), (860, 533, 534, 859), (858, 535, 536, 857), (856, 537, 538, 855), (854, 539, 540, 853), (410, 182, 566, 794), (510, 223, 607, 894), (299, 335, 719, 683), (183, 411, 795, 567), (224, 509, 893, 608), (336, 300, 684, 720), (412, 184, 568, 796), (508, 225, 609, 892), (528, 313, 697, 912), (185, 413, 797, 569), (226, 507, 891, 610), (314, 527, 911, 698), (414, 186, 570, 798), (506, 227, 611, 890), (526, 315, 699, 910), (187, 415, 799, 571), (228, 505, 889, 612), (316, 525, 909, 700), (416, 188, 572, 800), (169, 205, 589, 553), (524, 317, 701, 908), (189, 417, 801, 573), (325, 492, 876, 709), (206, 170, 554, 590), (318, 523, 907, 702), (418, 190, 574, 802), (491, 326, 710, 875), (171, 207, 591, 555), (522, 319, 703, 906), (191, 419, 803, 575), (327, 490, 874, 711), (208, 172, 556, 592), (320, 521, 905, 704), (420, 192, 576, 804), (489, 328, 712, 873), (173, 209, 593, 557), (520, 321, 705, 904), (373, 397, 781, 757), (329, 488, 872, 713), (210, 174, 558, 594), (322, 519, 903, 706), (398, 374, 758, 782), (487, 330, 714, 871), (175, 211, 595, 559), (518, 323, 707, 902), (375, 399, 783, 759), (331, 486, 870, 715), (212, 176, 560, 596), (324, 517, 901, 708), (400, 376, 760, 784), (485, 332, 716, 869), (177, 213, 597, 561), (265, 301, 685, 649), (377, 401, 785, 761), (333, 484, 868, 717), (214, 178, 562, 598), (302, 266, 650, 686), (402, 378, 762, 786), (483, 334, 718, 867), (179, 215, 599, 563), (267, 303, 687, 651), (379, 403, 787, 763), (335, 482, 866, 719), (216, 180, 564, 600), (304, 268, 652, 688), (404, 380, 764, 788), (481, 336, 720, 865), (157, 193, 577, 541), (269, 305, 689, 653), (381, 405, 789, 765), (457, 480, 864, 841), (194, 158, 542, 578), (306, 270, 654, 690), (406, 382, 766, 790), (479, 458, 842, 863), (159, 195, 579, 543), (271, 307, 691, 655), (383, 407, 791, 767), (459, 478, 862, 843), (196, 160, 544, 580), (308, 272, 656, 692), (408, 384, 768, 792), (477, 460, 844, 861), (161, 197, 581, 545), (273, 309, 693, 657), (361, 385, 769, 745), (461, 476, 860, 845), (198, 162, 546, 582), (310, 274, 658, 694), (386, 362, 746, 770), (475, 462, 846, 859), (163, 199, 583, 547), (275, 311, 695, 659), (363, 387, 771, 747), (463, 474, 858, 847), (200, 164, 548, 584), (312, 276, 660, 696), (388, 364, 748, 772), (473, 464, 848, 857), (165, 201, 585, 549), (253, 289, 673, 637), (365, 389, 773, 749), (465, 472, 856, 849), (202, 166, 550, 586), (290, 254, 638, 674), (390, 366, 750, 774), (471, 466, 850, 855), (167, 203, 587, 551), (255, 291, 675, 639), (367, 391, 775, 751), (467, 470, 854, 851), (204, 168, 552, 588), (292, 256, 640, 676), (392, 368, 752, 776), (469, 468, 852, 853), (145, 181, 565, 529), (257, 293, 677, 641), (369, 393, 777, 753), (445, 516, 900, 829), (182, 146, 530, 566), (294, 258, 642, 678), (394, 370, 754, 778), (515, 446, 830, 899), (147, 183, 567, 531), (259, 295, 679, 643), (371, 395, 779, 755), (447, 514, 898, 831), (184, 148, 532, 568), (296, 260, 644, 680), (396, 372, 756, 780), (513, 448, 832, 897), (149, 185, 569, 533), (261, 297, 681, 645), (277, 373, 757, 661), (449, 512, 896, 833), (186, 150, 534, 570), (298, 262, 646, 682), (374, 278, 662, 758), (511, 450, 834, 895), (151, 187, 571, 535), (263, 299, 683, 647), (279, 375, 759, 663), (451, 510, 894, 835), (188, 152, 536, 572), (300, 264, 648, 684), (376, 280, 664, 760), (509, 452, 836, 893), (153, 189, 573, 537), (241, 277, 661, 625), (281, 377, 761, 665), (453, 508, 892, 837), (190, 154, 538, 574), (278, 242, 626, 662), (378, 282, 666, 762), (507, 454, 838, 891), (155, 191, 575, 539), (243, 279, 663, 627), (283, 379, 763, 667), (455, 506, 890, 839), (192, 156, 540, 576), (280, 244, 628, 664), (380, 284, 668, 764), (505, 456, 840, 889), (504, 169, 553, 888), (245, 281, 665, 629), (285, 381, 765, 669), (385, 457, 841, 769), (170, 503, 887, 554), (282, 246, 630, 666), (382, 286, 670, 766), (458, 386, 770, 842), (502, 171, 555, 886), (247, 283, 667, 631), (287, 383, 767, 671), (387, 459, 843, 771), (172, 501, 885, 556), (284, 248, 632, 668), (384, 288, 672, 768), (460, 388, 772, 844), (500, 173, 557, 884), (249, 285, 669, 633), (349, 361, 745, 733), (389, 461, 845, 773), (174, 499, 883, 558), (286, 250, 634, 670), (362, 350, 734, 746), (462, 390, 774, 846), (498, 175, 559, 882), (251, 287, 671, 635), (351, 363, 747, 735), (391, 463, 847, 775), (176, 497, 881, 560), (914, 109, 913, 81), (915, 914, 81, 82), (916, 915, 82, 83), (105, 916, 83, 917), (919, 110, 918, 84), (920, 919, 84, 85), (921, 920, 85, 86), (106, 921, 86, 922), (924, 111, 923, 87), (925, 924, 87, 88), (926, 925, 88, 89), (108, 926, 89, 927), (929, 112, 928, 90), (930, 929, 90, 91), (931, 930, 91, 92), (107, 931, 92, 932), (933, 107, 932, 93), (934, 933, 93, 94), (935, 934, 94, 95), (109, 935, 95, 913), (936, 105, 917, 96), (937, 936, 96, 97), (938, 937, 97, 98), (110, 938, 98, 918), (939, 106, 922, 99), (940, 939, 99, 100), (941, 940, 100, 101), (111, 941, 101, 923), (942, 108, 927, 102), (943, 942, 102, 103), (944, 943, 103, 104), (112, 944, 104, 928), (945, 949, 948, 946), (946, 948, 951, 947), (949, 962, 950, 948), (948, 950, 1017, 951), (945, 946, 954, 952), (952, 954, 956, 953), (946, 947, 955, 954), (954, 955, 1021, 956), (945, 952, 959, 957), (957, 959, 961, 958), (952, 953, 960, 959), (959, 960, 1024, 961), (945, 957, 963, 949), (949, 963, 965, 962), (957, 958, 964, 963), (963, 964, 1018, 965), (966, 970, 969, 967), (967, 969, 972, 968), (970, 980, 971, 969), (969, 971, 1020, 972), (966, 967, 974, 973), (973, 974, 950, 962), (967, 968, 975, 974), (974, 975, 1017, 950), (966, 973, 978, 976), (976, 978, 979, 977), (973, 962, 965, 978), (978, 965, 1018, 979), (966, 976, 981, 970), (970, 981, 983, 980), (976, 977, 982, 981), (981, 982, 1025, 983), (984, 988, 987, 985), (985, 987, 990, 986), (988, 999, 989, 987), (987, 989, 1022, 990), (984, 985, 993, 991), (991, 993, 995, 992), (985, 986, 994, 993), (993, 994, 1019, 995), (984, 991, 997, 996), (996, 997, 975, 968), (991, 992, 998, 997), (997, 998, 1017, 975), (984, 996, 1000, 988), (988, 1000, 1001, 999), (996, 968, 972, 1000), (1000, 972, 1020, 1001), (1002, 1006, 1005, 1003), (1003, 1005, 1007, 1004), (1006, 992, 995, 1005), (1005, 995, 1019, 1007), (1002, 1003, 1010, 1008), (1008, 1010, 1012, 1009), (1003, 1004, 1011, 1010), (1010, 1011, 1023, 1012), (1002, 1008, 1014, 1013), (1013, 1014, 955, 947), (1008, 1009, 1015, 1014), (1014, 1015, 1021, 955), (1002, 1013, 1016, 1006), (1006, 1016, 998, 992), (1013, 947, 951, 1016), (1016, 951, 1017, 998)])
me_plane.use_remesh_preserve_volume = False
me_plane.use_remesh_preserve_attributes = False
me_plane.use_mirror_vertex_groups = False
me_plane.update()

# ---- objects
ob_plane = bpy.data.objects.new('Plane', me_plane)
ob_lamp = bpy.data.objects.new('Lamp', light_lamp)
ob_camera = bpy.data.objects.new('Camera', cam_camera)

# ---- transforms, parenting, visibility, modifiers, constraints
ob_plane.location = (0.0, 0.0, 0.0)
ob_plane.lineart.crease_threshold = 0.0
ob_lamp.location = (4.076, 1.005, 5.904)
ob_lamp.rotation_euler = (0.6503, 0.05522, 1.866)
ob_lamp.lock_rotations_4d = False
ob_lamp.empty_display_type = 'ARROWS'
ob_lamp.color = (0.0, 0.0, 0.0, 0.0)
ob_lamp.lineart.crease_threshold = 0.0
ob_camera.location = (7.481, -6.508, 5.344)
ob_camera.rotation_euler = (1.109, 0.0, 0.8149)
ob_camera.lock_rotations_4d = False
ob_camera.empty_display_type = 'ARROWS'
ob_camera.color = (0.0, 0.0, 0.0, 0.0)
ob_camera.display_type = 'WIRE'
ob_camera.lineart.crease_threshold = 0.0

# ---- collection membership
col_collection_1.objects.link(ob_plane)
col_collection_1.objects.link(ob_lamp)
col_collection_1.objects.link(ob_camera)

# ---- scene / render settings (as saved in the file)
scene.camera = ob_camera
scene.frame_start = 1; scene.frame_end = 250; scene.frame_set(1)
scene.render.engine = 'BLENDER_EEVEE_NEXT'
scene.render.resolution_percentage = 50
scene.render.dither_intensity = 0.0
scene.cycles.use_denoising = False
scene.cycles.samples = 128
scene.cycles.sampling_pattern = 'TABULATED_SOBOL'
scene.cycles.light_sampling_threshold = 0.0
scene.cycles.use_adaptive_sampling = False
scene.cycles.use_light_tree = False
scene.cycles.blur_glossy = 0.0
scene.cycles.sample_clamp_indirect = 0.0
scene.view_settings.view_transform = 'Standard'
bpy.context.view_layer.update()

